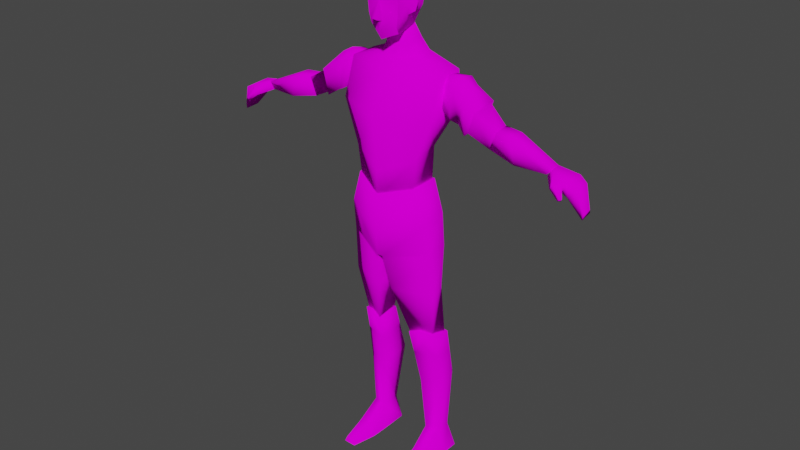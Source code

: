 # Source: YoungMan___.blend  (saved by Blender 2.90.8; exported with 4.5.12 LTS)
import bpy
from mathutils import Matrix  # noqa: F401  (used for matrix-valued properties, if any)

bpy.ops.wm.read_factory_settings(use_empty=True)
scene = bpy.context.scene
scene.name = 'Scene'

# ---- collections
col_collection = bpy.data.collections.new('Collection'); scene.collection.children.link(col_collection)

# ---- images (referenced by path relative to the original .blend; pixels are not part of the script)
import os
ASSET_DIR = os.environ.get("B2B_ASSET_DIR", "")  # directory of the original .blend (textures are referenced by path, not embedded)
HERE = os.path.dirname(os.path.abspath(__file__))  # packed textures are extracted next to this script under _unpacked/

def load_image(name, relpath, width, height, colorspace="sRGB"):
    """Load a texture the original file referenced (path relative to the .blend, or extracted next to this script)."""
    p = next((c for c in (os.path.join(HERE, relpath), os.path.join(ASSET_DIR, relpath)) if relpath and os.path.exists(c)), "")
    if p:
        img = bpy.data.images.load(p, check_existing=True)
        img.name = name
    else:  # same state as the original file: an image datablock whose file is absent (Cycles renders it pink)
        img = bpy.data.images.new(name, width, height)
        img.source = "FILE"
        img.filepath = "//" + (relpath or name)
    img.colorspace_settings.name = colorspace
    return img
img_texture_lowres_jpg_001 = load_image('Texture_LOWRES.jpg.001', 'Texture_LOWRES.jpg', 1024, 1024, 'sRGB')

# ---- materials (node trees are filled in below, after node groups)
mat_texture = bpy.data.materials.new('Texture')
mat_texture.alpha_threshold = 0.0
mat_texture.line_color = (0.0, 0.0, 0.0, 1.0)

# ---- material node trees
mat_texture.use_nodes = True; mat_texture.node_tree.nodes.clear()
_N = mat_texture.node_tree.nodes; _L = mat_texture.node_tree.links
n0 = _N.new('ShaderNodeOutputMaterial'); n0.name = 'Material Output'; n0.location = (300, 300)
n1 = _N.new('ShaderNodeBsdfDiffuse'); n1.name = 'Diffuse BSDF'; n1.location = (10, 300)
n1.inputs[1].default_value = 0.4
n2 = _N.new('ShaderNodeTexImage'); n2.name = 'Image Texture'; n2.location = (-280, 280)
n2.image = img_texture_lowres_jpg_001
n2.interpolation = 'Closest'
_L.new(n1.outputs[0], n0.inputs[0])
_L.new(n2.outputs[0], n1.inputs[0])
n0.is_active_output = True

# ---- world
world_world = bpy.data.worlds.new('World'); scene.world = world_world
world_world.use_nodes = True; world_world.node_tree.nodes.clear()
_N = world_world.node_tree.nodes; _L = world_world.node_tree.links
n0 = _N.new('ShaderNodeOutputWorld'); n0.name = 'World Output'; n0.location = (300, 300)
n1 = _N.new('ShaderNodeBackground'); n1.name = 'Background'; n1.location = (10, 300)
n1.inputs[0].default_value = (0.05088, 0.05088, 0.05088, 1.0)
_L.new(n1.outputs[0], n0.inputs[0])
n0.is_active_output = True
world_world.color = (0.05088, 0.05088, 0.05088)
world_world.use_sun_shadow = False
world_world.sun_shadow_jitter_overblur = 0.0

# ---- meshes
me_cube_001 = bpy.data.meshes.new('Cube.001')
me_cube_001.from_pydata([(0.9952, -0.5526, 7.474), (0.9985, 0.2741, 7.562), (0.6712, -0.5913, 6.64), (0.3108, -0.3311, 8.423), (0.6712, -0.05216, 6.793), (0.3867, 0.142, 8.465), (0.5964, -0.567, 5.981), (0.612, -0.02338, 6.033), (1.005, -0.2936, 8.194), (0.9724, 0.2262, 8.22), (0.279, 0.0589, 8.689), (0.2236, -0.3024, 8.608), (0.213, -0.08202, 9.003), (0.1842, -0.3239, 8.965), (0.9028, -0.2355, 7.701), (0.9586, 0.1674, 7.655), (0.9669, -0.2132, 8.042), (0.9393, 0.1732, 8.152), (2.016, -0.2641, 7.148), (2.016, 0.06247, 7.147), (2.156, -0.2593, 7.488), (2.127, 0.06132, 7.487), (1.248, -0.3251, 8.086), (1.239, 0.2457, 8.147), (1.237, -0.3531, 7.506), (1.173, 0.212, 7.551), (1.702, -0.3735, 7.785), (1.568, -0.3903, 7.31), (1.729, 0.223, 7.811), (1.57, 0.2044, 7.371), (1.423, 0.1632, 8.046), (1.361, 0.1281, 7.483), (1.428, -0.2804, 7.963), (1.366, -0.2885, 7.445), (0.9095, -0.07592, 8.199), (1.261, -0.04503, 8.216), (1.455, -0.07537, 8.106), (0.8189, -0.07195, 8.0), (1.997, -0.2641, 7.155), (2.005, 0.09905, 7.157), (2.137, -0.2593, 7.494), (2.106, 0.08185, 7.5), (3.159, -0.2523, 7.012), (3.172, -0.02715, 7.029), (3.293, -0.2381, 7.135), (3.284, -0.06173, 7.135), (2.487, 0.06078, 7.044), (2.565, -0.3343, 7.033), (2.464, -0.3314, 7.457), (2.474, 0.01333, 7.496), (0.645, -0.5757, 6.092), (0.661, -0.01095, 6.133), (0.9032, -0.4329, 4.796), (0.9032, -0.008772, 4.847), (0.8665, -0.02317, 5.512), (0.8665, -0.5256, 5.423), (0.1098, 0.2834, 4.833), (0.0628, -0.791, 4.637), (0.8397, 0.01689, 0.5583), (0.8397, 0.3059, 0.5503), (0.5681, 0.3617, 0.545), (0.5625, -0.06171, 0.553), (0.7992, -0.1754, 2.813), (0.8415, 0.1388, 2.854), (0.4843, 0.1902, 2.865), (0.4118, -0.339, 2.827), (0.834, -0.2456, 2.935), (0.4576, 0.216, 2.885), (0.8794, 0.183, 2.858), (0.3872, -0.3992, 2.927), (0.8479, 0.006611, 3.921), (0.1518, -0.65, 3.916), (0.9418, -0.3529, 3.885), (0.202, 0.2551, 4.03), (0.891, -0.01023, 1.702), (0.3878, 0.4246, 1.877), (0.891, 0.3633, 1.837), (0.4905, -0.1435, 1.709), (0.9694, 0.07106, 0.008116), (0.9694, 0.4067, 0.009004), (0.4942, 0.4626, 0.003672), (0.4886, -0.0653, 0.002784), (0.8683, -0.4375, 0.2421), (0.5742, -0.4553, 0.2459), (0.9698, -0.4553, 0.009012), (0.492, -0.4553, 0.003903), (0.8016, -0.9588, 0.1288), (0.6455, -0.9588, 0.1237), (0.8555, -0.9588, 0.009012), (0.6019, -0.9588, 0.003903), (3.175, -0.2523, 7.001), (3.188, -0.02715, 7.019), (3.279, -0.2444, 7.151), (3.269, -0.06804, 7.15), (3.553, -0.3926, 6.852), (3.566, 0.1185, 6.867), (3.63, -0.3641, 7.03), (3.636, 0.02277, 7.059), (3.658, -0.3866, 6.789), (3.688, 0.126, 6.782), (3.81, -0.3658, 6.944), (3.775, 0.01341, 6.946), (3.921, -0.3153, 6.443), (3.9, -0.03427, 6.47), (3.942, -0.3061, 6.542), (3.91, -0.07151, 6.554), (3.381, -0.5038, 6.911), (3.435, -0.5205, 7.013), (3.516, -0.4331, 6.861), (3.568, -0.4328, 6.998), (3.572, -0.5453, 6.765), (3.618, -0.5623, 6.808), (3.61, -0.5021, 6.756), (3.641, -0.5201, 6.813), (0.2201, -0.0996, 8.947), (0.2198, -0.3329, 8.887), (0.3456, -0.1414, 9.941), (0.3325, -0.3908, 9.942), (0.251, -0.541, 8.874), (0.3639, -0.6447, 9.999), (0.2753, 0.08183, 9.267), (0.324, 0.1212, 9.673), (0.3726, -0.1401, 9.348), (0.3787, -0.4413, 9.341), (0.3148, -0.6469, 9.179), (0.3751, -0.178, 9.665), (0.3461, -0.7111, 9.584), (0.405, -0.4513, 9.631), (0.3566, -0.3446, 9.229), (0.3482, -0.412, 9.197), (0.3885, -0.3252, 9.364), (0.402, -0.4521, 9.455), (0.4088, -0.3718, 9.509), (0.3329, -0.6586, 9.449), (0.2819, -0.632, 9.012), (0.04785, -0.7994, 9.58), (0.08292, -0.7675, 9.125), (0.02961, -0.7678, 9.453), (0.03778, -0.9225, 9.181), (0.4761, -0.3192, 9.374), (0.4118, -0.2884, 9.275), (0.4432, -0.3301, 9.26), (0.4318, -0.2712, 9.396), (0.4894, -0.327, 9.441), (0.4484, -0.2802, 9.455), (0.8849, 0.2691, 2.371), (0.4026, -0.2548, 2.396), (0.8547, -0.1331, 2.393), (0.4242, 0.3156, 2.403), (0.622, -0.3671, 3.009), (0.6757, -0.3449, 2.678), (0.6546, -0.03889, 2.842), (0.0, 0.5576, 7.563), (0.0, -0.964, 7.412), (-0.9952, -0.5526, 7.474), (-0.9985, 0.2741, 7.562), (-0.6712, -0.5913, 6.64), (-0.3108, -0.3311, 8.423), (-0.6712, -0.05216, 6.793), (-0.3867, 0.142, 8.465), (0.0, 0.1234, 6.663), (0.0, 0.2843, 8.571), (0.0, -0.8559, 6.384), (0.0, -0.4137, 8.395), (-0.5964, -0.567, 5.981), (-0.6072, -0.04527, 6.047), (0.0, 0.09698, 5.897), (0.0, -0.8521, 5.83), (0.0, 0.5155, 8.206), (0.0, -0.6138, 8.224), (-1.005, -0.2936, 8.194), (-0.9724, 0.2262, 8.22), (0.0, 0.1391, 8.72), (0.0, -0.3658, 8.6), (-0.279, 0.0589, 8.689), (-0.2236, -0.3024, 8.608), (0.0, -0.01648, 9.043), (0.0, -0.3736, 8.875), (-0.213, -0.08202, 9.003), (-0.1842, -0.3239, 8.965), (-0.9028, -0.2355, 7.701), (-0.9586, 0.1674, 7.655), (-0.9669, -0.2132, 8.042), (-0.9393, 0.1732, 8.152), (-2.016, -0.2641, 7.148), (-2.016, 0.06247, 7.147), (-2.156, -0.2593, 7.488), (-2.127, 0.06132, 7.487), (-1.248, -0.3251, 8.086), (-1.239, 0.2457, 8.147), (-1.237, -0.3531, 7.506), (-1.173, 0.212, 7.551), (-1.702, -0.3735, 7.785), (-1.568, -0.3903, 7.31), (-1.729, 0.223, 7.811), (-1.57, 0.2044, 7.371), (-1.423, 0.1632, 8.046), (-1.361, 0.1281, 7.483), (-1.428, -0.2804, 7.963), (-1.366, -0.2885, 7.445), (-0.9095, -0.07592, 8.199), (-1.261, -0.04503, 8.216), (-1.455, -0.07537, 8.106), (-0.8189, -0.07195, 8.0), (-1.997, -0.2641, 7.155), (-2.005, 0.09905, 7.157), (-2.137, -0.2593, 7.494), (-2.106, 0.08185, 7.5), (-3.159, -0.2523, 7.012), (-3.172, -0.02715, 7.029), (-3.293, -0.2381, 7.135), (-3.284, -0.06173, 7.135), (-2.487, 0.06078, 7.044), (-2.565, -0.3343, 7.033), (-2.464, -0.3314, 7.457), (-2.474, 0.01333, 7.496), (-0.645, -0.5757, 6.092), (-0.661, -0.01095, 6.133), (0.0, 0.1309, 6.0), (0.0, -0.8905, 5.93), (-0.9032, -0.4329, 4.796), (-0.9032, -0.008772, 4.847), (-0.8665, -0.02317, 5.512), (0.0, 0.3745, 5.408), (-0.8665, -0.5256, 5.423), (0.0, -0.8884, 5.096), (-0.1098, 0.2834, 4.833), (-0.0628, -0.791, 4.637), (-0.8397, 0.01689, 0.5583), (-0.8397, 0.3059, 0.5503), (-0.5681, 0.3617, 0.545), (-0.5625, -0.06171, 0.553), (-0.7992, -0.1754, 2.813), (-0.8415, 0.1388, 2.854), (-0.4843, 0.1902, 2.865), (-0.4118, -0.339, 2.827), (-0.834, -0.2456, 2.935), (-0.4576, 0.216, 2.885), (-0.8794, 0.183, 2.858), (-0.3872, -0.3992, 2.927), (-0.8479, 0.006611, 3.921), (-0.1518, -0.65, 3.916), (-0.9418, -0.3529, 3.885), (-0.202, 0.2551, 4.03), (-0.891, -0.01023, 1.702), (-0.3878, 0.4246, 1.877), (-0.891, 0.3633, 1.837), (-0.4905, -0.1435, 1.709), (-0.9694, 0.07106, 0.008116), (-0.9694, 0.4067, 0.009004), (-0.4942, 0.4626, 0.003672), (-0.4886, -0.0653, 0.002784), (-0.8683, -0.4375, 0.2421), (-0.5742, -0.4553, 0.2459), (-0.9698, -0.4553, 0.009012), (-0.492, -0.4553, 0.003903), (-0.8016, -0.9588, 0.1288), (-0.6455, -0.9588, 0.1237), (-0.8555, -0.9588, 0.009012), (-0.6019, -0.9588, 0.003903), (-3.175, -0.2523, 7.001), (-3.188, -0.02715, 7.019), (-3.279, -0.2444, 7.151), (-3.269, -0.06804, 7.15), (-3.553, -0.3926, 6.852), (-3.566, 0.1185, 6.867), (-3.63, -0.3641, 7.03), (-3.636, 0.02277, 7.059), (-3.658, -0.3866, 6.789), (-3.688, 0.126, 6.782), (-3.81, -0.3658, 6.944), (-3.775, 0.01341, 6.946), (-3.921, -0.3153, 6.443), (-3.9, -0.03427, 6.47), (-3.942, -0.3061, 6.542), (-3.91, -0.07151, 6.554), (-3.381, -0.5038, 6.911), (-3.435, -0.5205, 7.013), (-3.516, -0.4331, 6.861), (-3.568, -0.4328, 6.998), (-3.572, -0.5453, 6.765), (-3.618, -0.5623, 6.808), (-3.61, -0.5021, 6.756), (-3.641, -0.5201, 6.813), (0.0, -0.03236, 8.989), (0.0, -0.4215, 8.781), (-0.2201, -0.0996, 8.947), (-0.2198, -0.3329, 8.887), (0.0, -0.02644, 10.03), (0.0, -0.3772, 10.06), (-0.3456, -0.1414, 9.941), (-0.3325, -0.3908, 9.942), (0.0, -0.6951, 8.77), (-0.251, -0.541, 8.874), (0.0, -0.7181, 10.06), (-0.3639, -0.6447, 9.999), (0.0, 0.1973, 9.28), (-0.2753, 0.08183, 9.267), (0.0, 0.2428, 9.706), (-0.324, 0.1212, 9.673), (-0.3726, -0.1401, 9.348), (-0.3787, -0.4413, 9.341), (-0.3148, -0.6469, 9.179), (0.0, -0.7943, 9.115), (-0.3751, -0.178, 9.665), (-0.3461, -0.7111, 9.584), (-0.405, -0.4513, 9.631), (-0.3566, -0.3446, 9.229), (-0.3482, -0.412, 9.197), (-0.3885, -0.3252, 9.364), (-0.402, -0.4521, 9.455), (-0.4088, -0.3718, 9.509), (-0.3329, -0.6586, 9.449), (0.0, -0.7546, 8.948), (-0.2819, -0.632, 9.012), (-0.04785, -0.7994, 9.58), (-0.08292, -0.7675, 9.125), (-0.02961, -0.7678, 9.453), (-0.03778, -0.9225, 9.181), (-0.4761, -0.3192, 9.374), (-0.4118, -0.2884, 9.275), (-0.4432, -0.3301, 9.26), (-0.4318, -0.2712, 9.396), (-0.4894, -0.327, 9.441), (-0.4484, -0.2802, 9.455), (-0.8849, 0.2691, 2.371), (-0.4026, -0.2548, 2.396), (-0.8547, -0.1331, 2.393), (-0.4242, 0.3156, 2.403), (-0.622, -0.3671, 3.009), (-0.6757, -0.3449, 2.678), (-0.6546, -0.03889, 2.842), (1.716, -0.3208, 7.747), (1.601, -0.334, 7.354), (1.734, 0.1635, 7.767), (1.602, 0.1494, 7.401), (-1.71, -0.3216, 7.75), (-1.595, -0.335, 7.357), (-1.729, 0.1649, 7.771), (-1.597, 0.1506, 7.404), (0.07278, -0.7751, 4.556), (0.9076, -0.4238, 4.692), (-0.9078, -0.4234, 4.687), (-0.0773, -0.768, 4.52)], [], [(160, 4, 7, 166), (168, 161, 5, 9), (9, 5, 3, 8), (166, 7, 6, 167), (4, 2, 6, 7), (160, 152, 1, 4), (5, 10, 11, 3), (4, 1, 0, 2), (8, 3, 163, 169), (2, 0, 153, 162), (2, 162, 167, 6), (0, 8, 169, 153), (1, 9, 8, 0), (152, 168, 9, 1), (177, 13, 12, 176), (173, 11, 13, 177), (3, 11, 173, 163), (10, 5, 161, 172), (10, 172, 176, 12), (11, 10, 12, 13), (15, 14, 37), (334, 332, 20, 21), (332, 333, 18, 20), (335, 334, 21, 19), (333, 335, 19, 18), (15, 17, 23, 25), (16, 14, 24, 22), (34, 16, 22, 35), (14, 15, 25, 24), (31, 30, 28, 29), (32, 33, 27, 26), (35, 22, 32, 36), (22, 24, 33, 32), (25, 23, 30, 31), (33, 31, 29, 27), (23, 35, 36, 30), (30, 36, 28), (17, 34, 35, 23), (24, 25, 31, 33), (19, 21, 20, 18), (37, 14, 16, 34), (37, 34, 17, 15), (26, 36, 32), (28, 36, 26), (39, 38, 40, 41), (43, 45, 44, 42), (47, 46, 43, 42), (48, 47, 42, 44), (49, 48, 44, 45), (46, 49, 45, 43), (39, 41, 49, 46), (41, 40, 48, 49), (40, 38, 47, 48), (38, 39, 46, 47), (218, 219, 50, 51), (227, 57, 225), (223, 54, 53, 56), (54, 55, 52, 53), (55, 225, 57, 52), (50, 219, 225, 55), (51, 50, 55, 54), (218, 51, 54, 223), (60, 59, 79, 80), (226, 223, 56), (76, 74, 58, 59), (138, 318, 303), (77, 75, 60, 61), (74, 77, 61, 58), (75, 76, 59, 60), (73, 70, 63, 64), (72, 71, 65, 62), (71, 73, 64, 65), (70, 72, 62, 63), (69, 67, 148, 146), (68, 66, 147, 145), (63, 62, 65, 64), (68, 151, 149, 66), (53, 341, 72, 70), (57, 56, 340), (52, 57, 340, 341), (56, 53, 70, 73), (148, 145, 76, 75), (147, 146, 77, 74), (146, 148, 75, 77), (145, 147, 74, 76), (81, 80, 79, 78), (59, 58, 78, 79), (61, 60, 80, 81), (78, 58, 82, 84), (82, 83, 87, 86), (61, 81, 85, 83), (58, 61, 83, 82), (81, 78, 84, 85), (86, 87, 89, 88), (83, 85, 89, 87), (85, 84, 88, 89), (84, 82, 86, 88), (91, 90, 92, 93), (94, 95, 99, 98), (90, 91, 95, 94), (94, 96, 109, 108), (93, 92, 96, 97), (91, 93, 97, 95), (101, 100, 104, 105), (96, 94, 98, 100), (97, 96, 100, 101), (95, 97, 101, 99), (103, 105, 104, 102), (99, 101, 105, 103), (98, 99, 103, 102), (100, 98, 102, 104), (107, 106, 110, 111), (92, 90, 106, 107), (90, 94, 108, 106), (96, 92, 107, 109), (111, 110, 112, 113), (109, 107, 111, 113), (108, 109, 113, 112), (106, 108, 112, 110), (285, 284, 114, 115), (289, 117, 116, 288), (115, 114, 128, 129), (123, 131, 133, 124), (288, 116, 121, 298), (303, 136, 138), (117, 289, 294, 119), (285, 115, 118, 292), (114, 284, 296, 120), (116, 125, 121), (292, 118, 134, 313), (115, 129, 134, 118), (114, 122, 130, 128), (132, 131, 143, 144), (135, 315, 317, 137), (127, 125, 116, 117), (126, 127, 117, 119), (120, 296, 298, 121), (123, 129, 141, 139), (125, 127, 131, 132), (137, 136, 124, 133), (122, 125, 132, 130), (318, 138, 137, 317), (133, 131, 127, 126), (134, 129, 123, 124), (294, 135, 126, 119), (135, 137, 133, 126), (136, 303, 313, 134, 124), (294, 315, 135), (138, 136, 137), (139, 142, 144, 143), (141, 140, 142, 139), (131, 123, 139, 143), (130, 132, 144, 142), (128, 130, 142, 140), (129, 128, 140, 141), (122, 120, 121, 125), (120, 122, 114), (66, 149, 150, 147), (67, 68, 145, 148), (147, 150, 146), (146, 150, 149, 69), (149, 151, 67, 69), (151, 68, 67), (160, 166, 165, 158), (168, 171, 159, 161), (171, 170, 157, 159), (166, 167, 164, 165), (158, 165, 164, 156), (160, 158, 155, 152), (159, 157, 175, 174), (158, 156, 154, 155), (170, 169, 163, 157), (156, 162, 153, 154), (156, 164, 167, 162), (154, 153, 169, 170), (155, 154, 170, 171), (152, 155, 171, 168), (177, 176, 178, 179), (173, 177, 179, 175), (157, 163, 173, 175), (174, 172, 161, 159), (174, 178, 176, 172), (175, 179, 178, 174), (181, 203, 180), (338, 187, 186, 336), (336, 186, 184, 337), (339, 185, 187, 338), (337, 184, 185, 339), (181, 191, 189, 183), (182, 188, 190, 180), (200, 201, 188, 182), (180, 190, 191, 181), (197, 195, 194, 196), (198, 192, 193, 199), (201, 202, 198, 188), (188, 198, 199, 190), (191, 197, 196, 189), (199, 193, 195, 197), (189, 196, 202, 201), (196, 194, 202), (183, 189, 201, 200), (190, 199, 197, 191), (185, 184, 186, 187), (203, 200, 182, 180), (203, 181, 183, 200), (192, 198, 202), (194, 192, 202), (205, 207, 206, 204), (209, 208, 210, 211), (213, 208, 209, 212), (214, 210, 208, 213), (215, 211, 210, 214), (212, 209, 211, 215), (205, 212, 215, 207), (207, 215, 214, 206), (206, 214, 213, 204), (204, 213, 212, 205), (218, 217, 216, 219), (223, 226, 221, 222), (222, 221, 220, 224), (224, 220, 227, 225), (216, 224, 225, 219), (217, 222, 224, 216), (218, 223, 222, 217), (230, 250, 249, 229), (246, 229, 228, 244), (247, 231, 230, 245), (244, 228, 231, 247), (245, 230, 229, 246), (243, 234, 233, 240), (242, 232, 235, 241), (241, 235, 234, 243), (240, 233, 232, 242), (239, 326, 328, 237), (238, 325, 327, 236), (233, 234, 235, 232), (238, 236, 329, 331), (221, 240, 242, 342), (227, 343, 226), (220, 342, 343, 227), (226, 243, 240, 221), (328, 245, 246, 325), (327, 244, 247, 326), (326, 247, 245, 328), (325, 246, 244, 327), (251, 248, 249, 250), (229, 249, 248, 228), (231, 251, 250, 230), (248, 254, 252, 228), (252, 256, 257, 253), (231, 253, 255, 251), (228, 252, 253, 231), (251, 255, 254, 248), (256, 258, 259, 257), (253, 257, 259, 255), (255, 259, 258, 254), (254, 258, 256, 252), (261, 263, 262, 260), (264, 268, 269, 265), (260, 264, 265, 261), (264, 278, 279, 266), (263, 267, 266, 262), (261, 265, 267, 263), (271, 275, 274, 270), (266, 270, 268, 264), (267, 271, 270, 266), (265, 269, 271, 267), (273, 272, 274, 275), (269, 273, 275, 271), (268, 272, 273, 269), (270, 274, 272, 268), (277, 281, 280, 276), (262, 277, 276, 260), (260, 276, 278, 264), (266, 279, 277, 262), (281, 283, 282, 280), (279, 283, 281, 277), (278, 282, 283, 279), (276, 280, 282, 278), (285, 287, 286, 284), (289, 288, 290, 291), (287, 308, 307, 286), (301, 302, 312, 310), (288, 298, 299, 290), (303, 318, 316), (291, 295, 294, 289), (285, 292, 293, 287), (286, 297, 296, 284), (290, 299, 304), (292, 313, 314, 293), (287, 293, 314, 308), (286, 307, 309, 300), (311, 324, 323, 310), (306, 291, 290, 304), (305, 295, 291, 306), (297, 299, 298, 296), (301, 319, 321, 308), (304, 311, 310, 306), (317, 312, 302, 316), (300, 309, 311, 304), (312, 305, 306, 310), (314, 302, 301, 308), (294, 295, 305, 315), (315, 305, 312, 317), (316, 302, 314, 313, 303), (318, 317, 316), (319, 323, 324, 322), (321, 319, 322, 320), (310, 323, 319, 301), (309, 322, 324, 311), (307, 320, 322, 309), (308, 321, 320, 307), (300, 304, 299, 297), (297, 286, 300), (236, 327, 330, 329), (237, 328, 325, 238), (327, 326, 330), (326, 239, 329, 330), (329, 239, 237, 331), (331, 237, 238), (57, 227, 226, 56), (27, 29, 335, 333), (29, 28, 334, 335), (26, 27, 333, 332), (28, 26, 332, 334), (193, 337, 339, 195), (195, 339, 338, 194), (192, 336, 337, 193), (194, 338, 336, 192), (341, 53, 52), (340, 56, 73, 71), (341, 340, 71, 72), (342, 220, 221), (226, 343, 241, 243), (343, 342, 242, 241)])
me_cube_001.polygons.foreach_set('use_smooth', [True] * 335)
_k = set([(78, 79), (78, 84), (79, 80), (80, 81), (81, 85), (84, 88), (85, 89), (88, 89), (114, 120), (116, 117), (116, 121), (117, 119), (118, 134), (118, 292), (119, 126), (119, 294), (120, 121), (124, 133), (124, 134), (126, 133), (129, 141), (131, 143), (139, 141), (139, 143), (248, 249), (248, 254), (249, 250), (250, 251), (251, 255), (254, 258), (255, 259), (258, 259), (286, 297), (290, 291), (290, 299), (291, 295), (292, 293), (293, 314), (294, 295), (295, 305), (297, 299), (302, 312), (302, 314), (305, 312), (308, 321), (310, 323), (319, 321), (319, 323)])
me_cube_001.attributes.new('sharp_edge', 'BOOLEAN', 'EDGE').data.foreach_set('value', [ (min(e.vertices), max(e.vertices)) in _k for e in me_cube_001.edges])
_uv = me_cube_001.uv_layers.new(name='UVMap')
_uv.uv.foreach_set('vector', [0.8932, 0.8012, 0.8214, 0.8109, 0.8243, 0.7452, 0.8926, 0.7315, 0.8946, 0.9555, 0.8949, 0.9951, 0.8368, 0.992, 0.7999, 0.9635, 0.7326, 0.9632, 0.6922, 0.9946, 0.6542, 0.9593, 0.6955, 0.9345, 0.6039, 0.6305, 0.6836, 0.6533, 0.674, 0.7235, 0.6039, 0.7268, 0.7423, 0.7995, 0.6798, 0.787, 0.674, 0.7235, 0.7435, 0.7223, 0.8932, 0.8012, 0.894, 0.8973, 0.7959, 0.898, 0.8214, 0.8109, 0.1869, 0.5601, 0.1651, 0.5776, 0.1357, 0.5533, 0.1472, 0.5343, 0.7423, 0.7995, 0.7684, 0.8992, 0.6908, 0.8729, 0.6798, 0.787, 0.6955, 0.9345, 0.6542, 0.9593, 0.6039, 0.9583, 0.6039, 0.9346, 0.6798, 0.787, 0.6908, 0.8729, 0.6039, 0.857, 0.6039, 0.7671, 0.6798, 0.787, 0.6039, 0.7671, 0.6039, 0.7268, 0.674, 0.7235, 0.6908, 0.8729, 0.6955, 0.9345, 0.6039, 0.9346, 0.6039, 0.857, 0.7684, 0.8992, 0.7326, 0.9632, 0.6955, 0.9345, 0.6908, 0.8729, 0.894, 0.8973, 0.8946, 0.9555, 0.7999, 0.9635, 0.7959, 0.898, 0.09782, 0.5955, 0.1169, 0.5873, 0.1446, 0.6113, 0.1348, 0.6314, 0.09788, 0.5553, 0.1357, 0.5533, 0.1169, 0.5873, 0.09795, 0.5799, 0.1472, 0.5343, 0.1357, 0.5533, 0.09788, 0.5553, 0.09782, 0.5352, 0.2715, 0.5977, 0.2911, 0.6178, 0.2318, 0.6191, 0.2314, 0.5983, 0.2715, 0.5977, 0.2314, 0.5983, 0.2305, 0.5601, 0.2526, 0.5628, 0.1357, 0.5533, 0.1651, 0.5776, 0.1446, 0.6113, 0.1169, 0.5873, 0.06237, 0.3813, 0.06029, 0.339, 0.09967, 0.3565, 0.1377, 0.2586, 0.09387, 0.2691, 0.08627, 0.2193, 0.1191, 0.2135, 0.09387, 0.2691, 0.05574, 0.2677, 0.04786, 0.2219, 0.08627, 0.2193, 0.1703, 0.2377, 0.1377, 0.2586, 0.1191, 0.2135, 0.1488, 0.1905, 0.05574, 0.2677, 0.007372, 0.2751, 0.01338, 0.2234, 0.04786, 0.2219, 0.2025, 0.3011, 0.1582, 0.3327, 0.1519, 0.3113, 0.1946, 0.2798, 0.1113, 0.3423, 0.06029, 0.339, 0.06127, 0.3071, 0.1073, 0.3172, 0.1317, 0.3401, 0.1113, 0.3423, 0.1073, 0.3172, 0.1305, 0.317, 0.06029, 0.339, 0.01522, 0.3455, 0.006098, 0.3246, 0.06127, 0.3071, 0.1851, 0.2603, 0.1444, 0.2952, 0.1395, 0.263, 0.1723, 0.2423, 0.1038, 0.2993, 0.05587, 0.2935, 0.0565, 0.2721, 0.09461, 0.2739, 0.1305, 0.317, 0.1073, 0.3172, 0.1038, 0.2993, 0.1245, 0.2998, 0.1073, 0.3172, 0.06127, 0.3071, 0.05587, 0.2935, 0.1038, 0.2993, 0.1946, 0.2798, 0.1519, 0.3113, 0.1444, 0.2952, 0.1851, 0.2603, 0.05587, 0.2935, 0.01231, 0.3001, 0.006791, 0.2801, 0.0565, 0.2721, 0.1519, 0.3113, 0.1305, 0.317, 0.1245, 0.2998, 0.1444, 0.2952, 0.1444, 0.2952, 0.1245, 0.2998, 0.1395, 0.263, 0.1582, 0.3327, 0.1317, 0.3401, 0.1305, 0.317, 0.1519, 0.3113, 0.06127, 0.3071, 0.006098, 0.3246, 0.01231, 0.3001, 0.05587, 0.2935, 0.04567, 0.1878, 0.08307, 0.1857, 0.08627, 0.2193, 0.04786, 0.2219, 0.09967, 0.3565, 0.06029, 0.339, 0.1113, 0.3423, 0.1261, 0.3569, 0.09967, 0.3565, 0.1261, 0.3569, 0.1175, 0.383, 0.06237, 0.3813, 0.09461, 0.2739, 0.1245, 0.2998, 0.1038, 0.2993, 0.1395, 0.263, 0.1245, 0.2998, 0.09461, 0.2739, 0.05573, 0.1801, 0.04369, 0.1428, 0.08164, 0.1314, 0.09199, 0.1669, 0.04241, 0.009742, 0.05765, 0.004565, 0.06767, 0.01959, 0.05257, 0.03052, 0.04413, 0.08586, 0.005473, 0.09101, 0.02999, 0.02317, 0.05257, 0.03052, 0.07714, 0.1004, 0.04413, 0.08586, 0.05257, 0.03052, 0.06767, 0.01959, 0.1061, 0.09827, 0.07714, 0.1004, 0.06767, 0.01959, 0.08554, 0.01677, 0.143, 0.07599, 0.1061, 0.09827, 0.08554, 0.01677, 0.1013, 0.01942, 0.1543, 0.127, 0.1176, 0.1314, 0.1061, 0.09827, 0.143, 0.07599, 0.1176, 0.1314, 0.08164, 0.1314, 0.07714, 0.1004, 0.1061, 0.09827, 0.08164, 0.1314, 0.04369, 0.1428, 0.04413, 0.08586, 0.07714, 0.1004, 0.04369, 0.1428, 0.004601, 0.1444, 0.005473, 0.09101, 0.04413, 0.08586, 0.6101, 0.6077, 0.6074, 0.5121, 0.6727, 0.533, 0.6778, 0.5902, 0.5976, 0.3918, 0.6101, 0.3915, 0.6052, 0.4366, 0.8673, 0.4674, 0.7783, 0.4813, 0.7722, 0.4127, 0.8559, 0.409, 0.74, 0.4824, 0.6922, 0.4672, 0.7028, 0.4054, 0.743, 0.4099, 0.6922, 0.4672, 0.6052, 0.4366, 0.6101, 0.3915, 0.7028, 0.4054, 0.6727, 0.533, 0.6074, 0.5121, 0.6052, 0.4366, 0.6922, 0.4672, 0.7282, 0.5476, 0.6727, 0.533, 0.6922, 0.4672, 0.74, 0.4824, 0.8673, 0.5278, 0.8002, 0.5428, 0.7783, 0.4813, 0.8673, 0.4674, 0.2068, 0.03966, 0.2262, 0.059, 0.1942, 0.1048, 0.1615, 0.07067, 0.8787, 0.409, 0.8673, 0.4674, 0.8559, 0.409, 0.8019, 0.148, 0.7639, 0.14, 0.7544, 0.02772, 0.7823, 0.02387, 0.09979, 0.7707, 0.09283, 0.77, 0.09768, 0.7538, 0.7219, 0.1436, 0.6628, 0.1512, 0.6863, 0.02292, 0.7263, 0.02849, 0.7639, 0.14, 0.7219, 0.1436, 0.7263, 0.02849, 0.7544, 0.02772, 0.9899, 0.1416, 0.9404, 0.1393, 0.9404, 0.01392, 0.9674, 0.01259, 0.8463, 0.137, 0.9134, 0.1253, 0.9073, 0.02102, 0.8723, 0.02334, 0.568, 0.1592, 0.4928, 0.1762, 0.5049, 0.0647, 0.5468, 0.05633, 0.4928, 0.1762, 0.4068, 0.1586, 0.4539, 0.04821, 0.5049, 0.0647, 0.6035, 0.1516, 0.568, 0.1592, 0.5468, 0.05633, 0.5775, 0.04883, 0.7183, 0.2661, 0.6629, 0.2484, 0.6643, 0.2023, 0.7176, 0.2136, 0.8019, 0.2465, 0.7641, 0.2619, 0.7632, 0.2093, 0.8009, 0.2, 0.5573, 0.02557, 0.5468, 0.05633, 0.5049, 0.0647, 0.5227, 0.01328, 0.9426, 0.2403, 0.9618, 0.264, 0.9596, 0.2996, 0.9412, 0.2827, 0.6189, 0.2401, 0.5796, 0.2368, 0.568, 0.1592, 0.6035, 0.1516, 0.488, 0.2468, 0.3857, 0.2324, 0.4885, 0.2388, 0.5811, 0.2468, 0.488, 0.2468, 0.4885, 0.2388, 0.5796, 0.2368, 0.8396, 0.2125, 0.9218, 0.2125, 0.9134, 0.1253, 0.8463, 0.137, 0.9867, 0.194, 0.9416, 0.1921, 0.9404, 0.1393, 0.9899, 0.1416, 0.7632, 0.2093, 0.7176, 0.2136, 0.7219, 0.1436, 0.7639, 0.14, 0.7176, 0.2136, 0.6643, 0.2023, 0.6628, 0.1512, 0.7219, 0.1436, 0.8009, 0.2, 0.7632, 0.2093, 0.7639, 0.14, 0.8019, 0.148, 0.3471, 0.06112, 0.3477, 0.009835, 0.3938, 0.01529, 0.3938, 0.0479, 0.2262, 0.059, 0.2525, 0.07022, 0.2243, 0.1187, 0.1942, 0.1048, 0.2787, 0.05974, 0.2802, 0.01765, 0.3347, 0.008602, 0.3339, 0.06109, 0.2243, 0.1187, 0.2525, 0.07022, 0.2821, 0.1185, 0.2714, 0.142, 0.2821, 0.1185, 0.3078, 0.1018, 0.3229, 0.1417, 0.3144, 0.1475, 0.2787, 0.05974, 0.3339, 0.06109, 0.3347, 0.1001, 0.3078, 0.1018, 0.2525, 0.07022, 0.2787, 0.05974, 0.3078, 0.1018, 0.2821, 0.1185, 0.3471, 0.06112, 0.3938, 0.0479, 0.3938, 0.09905, 0.3474, 0.09902, 0.3144, 0.1475, 0.3229, 0.1417, 0.3328, 0.1466, 0.3132, 0.1581, 0.3078, 0.1018, 0.3347, 0.1001, 0.3328, 0.1466, 0.3229, 0.1417, 0.3474, 0.09902, 0.3938, 0.09905, 0.3827, 0.148, 0.3581, 0.148, 0.2714, 0.142, 0.2821, 0.1185, 0.3144, 0.1475, 0.3132, 0.1581, 0.1844, 0.1732, 0.2043, 0.1638, 0.2083, 0.1798, 0.1933, 0.186, 0.2933, 0.2102, 0.329, 0.2265, 0.3226, 0.2392, 0.2894, 0.2214, 0.3174, 0.1766, 0.3376, 0.1853, 0.329, 0.2265, 0.2933, 0.2102, 0.2607, 0.1959, 0.2402, 0.2019, 0.2429, 0.1907, 0.2609, 0.1906, 0.1933, 0.186, 0.2083, 0.1798, 0.2402, 0.2019, 0.2061, 0.2189, 0.1768, 0.1892, 0.1933, 0.186, 0.2061, 0.2189, 0.1887, 0.229, 0.2183, 0.2321, 0.2471, 0.2202, 0.2617, 0.259, 0.2382, 0.2715, 0.2402, 0.2019, 0.2626, 0.2022, 0.264, 0.2162, 0.2471, 0.2202, 0.2061, 0.2189, 0.2402, 0.2019, 0.2471, 0.2202, 0.2183, 0.2321, 0.1887, 0.229, 0.2061, 0.2189, 0.2183, 0.2321, 0.1985, 0.2419, 0.2402, 0.2799, 0.2382, 0.2715, 0.2617, 0.259, 0.2666, 0.2676, 0.1985, 0.2419, 0.2183, 0.2321, 0.2382, 0.2715, 0.2368, 0.2791, 0.2894, 0.2214, 0.3226, 0.2392, 0.2977, 0.2702, 0.2762, 0.2611, 0.2471, 0.2202, 0.264, 0.2162, 0.2696, 0.2636, 0.2617, 0.259, 0.2374, 0.175, 0.2374, 0.1638, 0.2614, 0.1654, 0.2623, 0.1718, 0.2083, 0.1798, 0.2043, 0.1638, 0.2374, 0.1638, 0.2374, 0.175, 0.3174, 0.1766, 0.2933, 0.2102, 0.2878, 0.2034, 0.2866, 0.1878, 0.2402, 0.2019, 0.2083, 0.1798, 0.2374, 0.175, 0.2429, 0.1907, 0.2623, 0.1718, 0.2676, 0.1687, 0.2696, 0.1739, 0.2636, 0.1762, 0.2429, 0.1907, 0.2374, 0.175, 0.2623, 0.1718, 0.2636, 0.1762, 0.2609, 0.1906, 0.2429, 0.1907, 0.2636, 0.1762, 0.2692, 0.1788, 0.2866, 0.1878, 0.2878, 0.2034, 0.2754, 0.2123, 0.273, 0.2071, 0.2097, 0.643, 0.3312, 0.7068, 0.2954, 0.7265, 0.2182, 0.6932, 0.2623, 0.9734, 0.253, 0.9016, 0.2858, 0.8881, 0.3446, 0.9268, 0.2182, 0.6932, 0.2954, 0.7265, 0.2362, 0.7726, 0.2228, 0.7637, 0.2115, 0.7894, 0.2135, 0.8087, 0.1775, 0.8129, 0.1631, 0.764, 0.3446, 0.9268, 0.2858, 0.8881, 0.3226, 0.832, 0.3771, 0.8391, 0.09768, 0.7538, 0.1163, 0.7574, 0.09979, 0.7707, 0.253, 0.9016, 0.2623, 0.9734, 0.1839, 0.9937, 0.1814, 0.9144, 0.2097, 0.643, 0.2182, 0.6932, 0.1795, 0.6965, 0.1563, 0.6349, 0.2954, 0.7265, 0.3312, 0.7068, 0.3689, 0.7636, 0.3189, 0.7746, 0.2858, 0.8881, 0.2882, 0.8355, 0.3226, 0.832, 0.1139, 0.6622, 0.1795, 0.6965, 0.1656, 0.7334, 0.1045, 0.7043, 0.2182, 0.6932, 0.2228, 0.7637, 0.1656, 0.7334, 0.1795, 0.6965, 0.2954, 0.7265, 0.2885, 0.7888, 0.2446, 0.793, 0.2362, 0.7726, 0.2317, 0.8153, 0.2135, 0.8087, 0.2303, 0.7992, 0.234, 0.7995, 0.1062, 0.8441, 0.08404, 0.8452, 0.08395, 0.8173, 0.1048, 0.8167, 0.2103, 0.8425, 0.2882, 0.8355, 0.2858, 0.8881, 0.253, 0.9016, 0.1705, 0.8414, 0.2103, 0.8425, 0.253, 0.9016, 0.1814, 0.9144, 0.3189, 0.7746, 0.3689, 0.7636, 0.3771, 0.8391, 0.3226, 0.832, 0.2115, 0.7894, 0.2228, 0.7637, 0.2295, 0.7845, 0.2294, 0.7942, 0.2882, 0.8355, 0.2103, 0.8425, 0.2135, 0.8087, 0.2317, 0.8153, 0.1048, 0.8167, 0.1163, 0.7574, 0.1631, 0.764, 0.1775, 0.8129, 0.2885, 0.7888, 0.2882, 0.8355, 0.2317, 0.8153, 0.2446, 0.793, 0.09283, 0.77, 0.09979, 0.7707, 0.1048, 0.8167, 0.08395, 0.8173, 0.1775, 0.8129, 0.2135, 0.8087, 0.2103, 0.8425, 0.1705, 0.8414, 0.1656, 0.7334, 0.2228, 0.7637, 0.2115, 0.7894, 0.1631, 0.764, 0.1051, 0.9374, 0.1062, 0.8441, 0.1705, 0.8414, 0.1814, 0.9144, 0.1062, 0.8441, 0.1048, 0.8167, 0.1775, 0.8129, 0.1705, 0.8414, 0.1163, 0.7574, 0.09768, 0.7538, 0.1045, 0.7043, 0.1656, 0.7334, 0.1631, 0.764, 0.1051, 0.9374, 0.08404, 0.8452, 0.1062, 0.8441, 0.09979, 0.7707, 0.1163, 0.7574, 0.1048, 0.8167, 0.2294, 0.7942, 0.2348, 0.7953, 0.234, 0.7995, 0.2303, 0.7992, 0.2295, 0.7845, 0.234, 0.7854, 0.2348, 0.7953, 0.2294, 0.7942, 0.2135, 0.8087, 0.2115, 0.7894, 0.2294, 0.7942, 0.2303, 0.7992, 0.2446, 0.793, 0.2317, 0.8153, 0.234, 0.7995, 0.2348, 0.7953, 0.2362, 0.7726, 0.2446, 0.793, 0.2348, 0.7953, 0.234, 0.7854, 0.2228, 0.7637, 0.2362, 0.7726, 0.234, 0.7854, 0.2295, 0.7845, 0.2885, 0.7888, 0.3189, 0.7746, 0.3226, 0.832, 0.2882, 0.8355, 0.3189, 0.7746, 0.2885, 0.7888, 0.2954, 0.7265, 0.7641, 0.2619, 0.7417, 0.2719, 0.7435, 0.241, 0.7632, 0.2093, 0.9839, 0.2418, 0.9426, 0.2403, 0.9416, 0.1921, 0.9867, 0.194, 0.7632, 0.2093, 0.7435, 0.241, 0.7176, 0.2136, 0.7176, 0.2136, 0.7435, 0.241, 0.7417, 0.2719, 0.7183, 0.2661, 0.9596, 0.2996, 0.9618, 0.264, 0.9839, 0.2418, 0.9841, 0.302, 0.9618, 0.264, 0.9426, 0.2403, 0.9839, 0.2418, 0.8932, 0.8012, 0.8926, 0.7315, 0.9612, 0.7457, 0.9652, 0.8096, 0.8946, 0.9555, 0.9893, 0.9618, 0.953, 0.991, 0.8949, 0.9951, 0.4752, 0.9632, 0.5124, 0.9345, 0.5536, 0.9593, 0.5156, 0.9946, 0.6039, 0.6305, 0.6039, 0.7268, 0.5338, 0.7235, 0.5246, 0.6559, 0.4655, 0.7995, 0.4669, 0.7243, 0.5338, 0.7235, 0.528, 0.787, 0.8932, 0.8012, 0.9652, 0.8096, 0.9922, 0.8962, 0.894, 0.8973, 0.008845, 0.5606, 0.04841, 0.5346, 0.06009, 0.5535, 0.03076, 0.578, 0.4655, 0.7995, 0.528, 0.787, 0.517, 0.8729, 0.4395, 0.8992, 0.5124, 0.9345, 0.6039, 0.9346, 0.6039, 0.9583, 0.5536, 0.9593, 0.528, 0.787, 0.6039, 0.7671, 0.6039, 0.857, 0.517, 0.8729, 0.528, 0.787, 0.5338, 0.7235, 0.6039, 0.7268, 0.6039, 0.7671, 0.517, 0.8729, 0.6039, 0.857, 0.6039, 0.9346, 0.5124, 0.9345, 0.4395, 0.8992, 0.517, 0.8729, 0.5124, 0.9345, 0.4752, 0.9632, 0.894, 0.8973, 0.9922, 0.8962, 0.9893, 0.9618, 0.8946, 0.9555, 0.09818, 0.5955, 0.06138, 0.6316, 0.05149, 0.6116, 0.07909, 0.5874, 0.09788, 0.5553, 0.09795, 0.5799, 0.07909, 0.5874, 0.06009, 0.5535, 0.04841, 0.5346, 0.09782, 0.5352, 0.09788, 0.5553, 0.06009, 0.5535, 0.1913, 0.5994, 0.2314, 0.5983, 0.2318, 0.6191, 0.1725, 0.6203, 0.1913, 0.5994, 0.2086, 0.5638, 0.2305, 0.5601, 0.2314, 0.5983, 0.06009, 0.5535, 0.07909, 0.5874, 0.05149, 0.6116, 0.03076, 0.578, 0.06237, 0.3813, 0.09967, 0.3565, 0.06029, 0.339, 0.138, 0.2593, 0.1191, 0.2135, 0.08627, 0.2193, 0.09397, 0.2698, 0.09397, 0.2698, 0.08627, 0.2193, 0.04786, 0.2219, 0.05584, 0.2683, 0.1706, 0.2383, 0.1488, 0.1905, 0.1191, 0.2135, 0.138, 0.2593, 0.05584, 0.2683, 0.04786, 0.2219, 0.01338, 0.2234, 0.00729, 0.2758, 0.2025, 0.3011, 0.1946, 0.2798, 0.1519, 0.3113, 0.1582, 0.3327, 0.1113, 0.3423, 0.1073, 0.3172, 0.06127, 0.3071, 0.06029, 0.339, 0.1317, 0.3401, 0.1305, 0.317, 0.1073, 0.3172, 0.1113, 0.3423, 0.06029, 0.339, 0.06127, 0.3071, 0.006098, 0.3246, 0.01522, 0.3455, 0.1851, 0.2603, 0.1723, 0.2423, 0.1395, 0.263, 0.1444, 0.2952, 0.1038, 0.2993, 0.09461, 0.2739, 0.0565, 0.2721, 0.05587, 0.2935, 0.1305, 0.317, 0.1245, 0.2998, 0.1038, 0.2993, 0.1073, 0.3172, 0.1073, 0.3172, 0.1038, 0.2993, 0.05587, 0.2935, 0.06127, 0.3071, 0.1946, 0.2798, 0.1851, 0.2603, 0.1444, 0.2952, 0.1519, 0.3113, 0.05587, 0.2935, 0.0565, 0.2721, 0.006791, 0.2801, 0.01231, 0.3001, 0.1519, 0.3113, 0.1444, 0.2952, 0.1245, 0.2998, 0.1305, 0.317, 0.1444, 0.2952, 0.1395, 0.263, 0.1245, 0.2998, 0.1582, 0.3327, 0.1519, 0.3113, 0.1305, 0.317, 0.1317, 0.3401, 0.06127, 0.3071, 0.05587, 0.2935, 0.01231, 0.3001, 0.006098, 0.3246, 0.04567, 0.1878, 0.04786, 0.2219, 0.08627, 0.2193, 0.08307, 0.1857, 0.09967, 0.3565, 0.1261, 0.3569, 0.1113, 0.3423, 0.06029, 0.339, 0.09967, 0.3565, 0.06237, 0.3813, 0.1175, 0.383, 0.1261, 0.3569, 0.09461, 0.2739, 0.1038, 0.2993, 0.1245, 0.2998, 0.1395, 0.263, 0.09461, 0.2739, 0.1245, 0.2998, 0.05573, 0.1801, 0.09199, 0.1669, 0.08164, 0.1314, 0.04369, 0.1428, 0.04241, 0.009742, 0.05257, 0.03052, 0.06767, 0.01959, 0.05765, 0.004565, 0.04413, 0.08586, 0.05257, 0.03052, 0.02999, 0.02317, 0.005473, 0.09101, 0.07714, 0.1004, 0.06767, 0.01959, 0.05257, 0.03052, 0.04413, 0.08586, 0.1061, 0.09827, 0.08554, 0.01677, 0.06767, 0.01959, 0.07714, 0.1004, 0.143, 0.07599, 0.1013, 0.01942, 0.08554, 0.01677, 0.1061, 0.09827, 0.1543, 0.127, 0.143, 0.07599, 0.1061, 0.09827, 0.1176, 0.1314, 0.1176, 0.1314, 0.1061, 0.09827, 0.07714, 0.1004, 0.08164, 0.1314, 0.08164, 0.1314, 0.07714, 0.1004, 0.04413, 0.08586, 0.04369, 0.1428, 0.04369, 0.1428, 0.04413, 0.08586, 0.005473, 0.09101, 0.004601, 0.1444, 0.6101, 0.6077, 0.5416, 0.5942, 0.5433, 0.5367, 0.6074, 0.5121, 0.8673, 0.4674, 0.8787, 0.409, 0.9625, 0.4127, 0.9564, 0.4813, 0.4732, 0.4902, 0.466, 0.418, 0.5059, 0.4111, 0.52, 0.4722, 0.52, 0.4722, 0.5059, 0.4111, 0.5976, 0.3918, 0.6052, 0.4366, 0.5433, 0.5367, 0.52, 0.4722, 0.6052, 0.4366, 0.6074, 0.5121, 0.4888, 0.5546, 0.4732, 0.4902, 0.52, 0.4722, 0.5433, 0.5367, 0.8673, 0.5278, 0.8673, 0.4674, 0.9564, 0.4813, 0.9345, 0.5428, 0.2068, 0.03966, 0.1615, 0.07067, 0.1942, 0.1048, 0.2262, 0.059, 0.8019, 0.148, 0.7823, 0.02387, 0.7544, 0.02772, 0.7639, 0.14, 0.7219, 0.1436, 0.7263, 0.02849, 0.6863, 0.02292, 0.6628, 0.1512, 0.7639, 0.14, 0.7544, 0.02772, 0.7263, 0.02849, 0.7219, 0.1436, 0.9899, 0.1416, 0.9674, 0.01259, 0.9404, 0.01392, 0.9404, 0.1393, 0.8463, 0.137, 0.8723, 0.02334, 0.9073, 0.02102, 0.9134, 0.1253, 0.568, 0.1592, 0.5468, 0.05633, 0.5049, 0.0647, 0.4928, 0.1762, 0.4928, 0.1762, 0.5049, 0.0647, 0.4539, 0.04821, 0.4068, 0.1586, 0.6035, 0.1516, 0.5775, 0.04883, 0.5468, 0.05633, 0.568, 0.1592, 0.7183, 0.2661, 0.7176, 0.2136, 0.6643, 0.2023, 0.6629, 0.2484, 0.8019, 0.2465, 0.8009, 0.2, 0.7632, 0.2093, 0.7641, 0.2619, 0.5573, 0.02557, 0.5227, 0.01328, 0.5049, 0.0647, 0.5468, 0.05633, 0.9426, 0.2403, 0.9412, 0.2827, 0.9596, 0.2996, 0.9618, 0.264, 0.6189, 0.2401, 0.6035, 0.1516, 0.568, 0.1592, 0.5796, 0.2363, 0.488, 0.2468, 0.4887, 0.2352, 0.3857, 0.2324, 0.5811, 0.2468, 0.5796, 0.2363, 0.4887, 0.2352, 0.488, 0.2468, 0.8396, 0.2125, 0.8463, 0.137, 0.9134, 0.1253, 0.9218, 0.2125, 0.9867, 0.194, 0.9899, 0.1416, 0.9404, 0.1393, 0.9416, 0.1921, 0.7632, 0.2093, 0.7639, 0.14, 0.7219, 0.1436, 0.7176, 0.2136, 0.7176, 0.2136, 0.7219, 0.1436, 0.6628, 0.1512, 0.6643, 0.2023, 0.8009, 0.2, 0.8019, 0.148, 0.7639, 0.14, 0.7632, 0.2093, 0.3471, 0.06112, 0.3938, 0.0479, 0.3938, 0.01529, 0.3477, 0.009835, 0.2262, 0.059, 0.1942, 0.1048, 0.2243, 0.1187, 0.2525, 0.07022, 0.2787, 0.05974, 0.3339, 0.06109, 0.3347, 0.008602, 0.2802, 0.01765, 0.2243, 0.1187, 0.2714, 0.142, 0.2821, 0.1185, 0.2525, 0.07022, 0.2821, 0.1185, 0.3144, 0.1475, 0.3229, 0.1417, 0.3078, 0.1018, 0.2787, 0.05974, 0.3078, 0.1018, 0.3347, 0.1001, 0.3339, 0.06109, 0.2525, 0.07022, 0.2821, 0.1185, 0.3078, 0.1018, 0.2787, 0.05974, 0.3471, 0.06112, 0.3474, 0.09902, 0.3938, 0.09905, 0.3938, 0.0479, 0.3144, 0.1475, 0.3132, 0.1581, 0.3328, 0.1466, 0.3229, 0.1417, 0.3078, 0.1018, 0.3229, 0.1417, 0.3328, 0.1466, 0.3347, 0.1001, 0.3474, 0.09902, 0.3581, 0.148, 0.3827, 0.148, 0.3938, 0.09905, 0.2714, 0.142, 0.3132, 0.1581, 0.3144, 0.1475, 0.2821, 0.1185, 0.1844, 0.1732, 0.1933, 0.186, 0.2083, 0.1798, 0.2043, 0.1638, 0.2933, 0.2102, 0.2894, 0.2214, 0.3226, 0.2392, 0.329, 0.2265, 0.3174, 0.1766, 0.2933, 0.2102, 0.329, 0.2265, 0.3376, 0.1853, 0.2607, 0.1959, 0.2609, 0.1906, 0.2429, 0.1907, 0.2402, 0.2019, 0.1933, 0.186, 0.2061, 0.2189, 0.2402, 0.2019, 0.2083, 0.1798, 0.1768, 0.1892, 0.1885, 0.2289, 0.2061, 0.2189, 0.1933, 0.186, 0.2183, 0.2321, 0.2382, 0.2715, 0.2617, 0.259, 0.2471, 0.2202, 0.2402, 0.2019, 0.2471, 0.2202, 0.264, 0.2162, 0.2626, 0.2022, 0.2061, 0.2189, 0.2183, 0.2321, 0.2471, 0.2202, 0.2402, 0.2019, 0.1885, 0.2289, 0.1985, 0.2419, 0.2183, 0.2321, 0.2061, 0.2189, 0.2402, 0.2799, 0.2666, 0.2676, 0.2617, 0.259, 0.2382, 0.2715, 0.1985, 0.2419, 0.2368, 0.2791, 0.2382, 0.2715, 0.2183, 0.2321, 0.2894, 0.2214, 0.2762, 0.2611, 0.2977, 0.2702, 0.3226, 0.2392, 0.2471, 0.2202, 0.2617, 0.259, 0.2696, 0.2636, 0.264, 0.2162, 0.2374, 0.175, 0.2623, 0.1718, 0.2614, 0.1654, 0.2374, 0.1638, 0.2083, 0.1798, 0.2374, 0.175, 0.2374, 0.1638, 0.2043, 0.1638, 0.3174, 0.1766, 0.2866, 0.1878, 0.2878, 0.2034, 0.2933, 0.2102, 0.2402, 0.2019, 0.2429, 0.1907, 0.2374, 0.175, 0.2083, 0.1798, 0.2623, 0.1718, 0.2636, 0.1762, 0.2696, 0.1739, 0.2676, 0.1687, 0.2429, 0.1907, 0.2636, 0.1762, 0.2623, 0.1718, 0.2374, 0.175, 0.2609, 0.1906, 0.2692, 0.1788, 0.2636, 0.1762, 0.2429, 0.1907, 0.2866, 0.1878, 0.273, 0.2071, 0.2754, 0.2123, 0.2878, 0.2034, 0.2097, 0.643, 0.2182, 0.6932, 0.2954, 0.7265, 0.3312, 0.7068, 0.2623, 0.9734, 0.3446, 0.9268, 0.2858, 0.8881, 0.253, 0.9016, 0.2182, 0.6932, 0.2228, 0.7637, 0.2362, 0.7726, 0.2954, 0.7265, 0.2115, 0.7894, 0.1631, 0.764, 0.1775, 0.8129, 0.2135, 0.8087, 0.3446, 0.9268, 0.3771, 0.8391, 0.3226, 0.832, 0.2858, 0.8881, 0.09768, 0.7538, 0.09283, 0.77, 0.0778, 0.7537, 0.253, 0.9016, 0.1814, 0.9144, 0.1839, 0.9937, 0.2623, 0.9734, 0.2097, 0.643, 0.1563, 0.6349, 0.1795, 0.6965, 0.2182, 0.6932, 0.2954, 0.7265, 0.3189, 0.7746, 0.3689, 0.7636, 0.3312, 0.7068, 0.2858, 0.8881, 0.3226, 0.832, 0.2882, 0.8355, 0.1139, 0.6622, 0.1045, 0.7043, 0.02723, 0.7106, 0.03738, 0.6638, 0.2182, 0.6932, 0.1795, 0.6965, 0.1656, 0.7334, 0.2228, 0.7637, 0.2954, 0.7265, 0.2362, 0.7726, 0.2446, 0.793, 0.2885, 0.7888, 0.2317, 0.8153, 0.234, 0.7995, 0.2303, 0.7992, 0.2135, 0.8087, 0.2103, 0.8425, 0.253, 0.9016, 0.2858, 0.8881, 0.2882, 0.8355, 0.1705, 0.8414, 0.1814, 0.9144, 0.253, 0.9016, 0.2103, 0.8425, 0.3189, 0.7746, 0.3226, 0.832, 0.3771, 0.8391, 0.3689, 0.7636, 0.2115, 0.7894, 0.2294, 0.7942, 0.2295, 0.7845, 0.2228, 0.7637, 0.2882, 0.8355, 0.2317, 0.8153, 0.2135, 0.8087, 0.2103, 0.8425, 0.08395, 0.8173, 0.009137, 0.8171, 0.0197, 0.751, 0.0778, 0.7537, 0.2885, 0.7888, 0.2446, 0.793, 0.2317, 0.8153, 0.2882, 0.8355, 0.1775, 0.8129, 0.1705, 0.8414, 0.2103, 0.8425, 0.2135, 0.8087, 0.1656, 0.7334, 0.1631, 0.764, 0.2115, 0.7894, 0.2228, 0.7637, 0.1051, 0.9374, 0.02616, 0.9333, 0.01318, 0.8473, 0.08404, 0.8452, 0.08404, 0.8452, 0.01318, 0.8473, 0.009137, 0.8171, 0.08395, 0.8173, 0.0778, 0.7537, 0.0197, 0.751, 0.02723, 0.7106, 0.1045, 0.7043, 0.09768, 0.7538, 0.09283, 0.77, 0.08395, 0.8173, 0.0778, 0.7537, 0.2294, 0.7942, 0.2303, 0.7992, 0.234, 0.7995, 0.2348, 0.7953, 0.2295, 0.7845, 0.2294, 0.7942, 0.2348, 0.7953, 0.234, 0.7854, 0.2135, 0.8087, 0.2303, 0.7992, 0.2294, 0.7942, 0.2115, 0.7894, 0.2446, 0.793, 0.2348, 0.7953, 0.234, 0.7995, 0.2317, 0.8153, 0.2362, 0.7726, 0.234, 0.7854, 0.2348, 0.7953, 0.2446, 0.793, 0.2228, 0.7637, 0.2295, 0.7845, 0.234, 0.7854, 0.2362, 0.7726, 0.2885, 0.7888, 0.2882, 0.8355, 0.3226, 0.832, 0.3189, 0.7746, 0.3189, 0.7746, 0.2954, 0.7265, 0.2885, 0.7888, 0.7641, 0.2619, 0.7632, 0.2093, 0.7435, 0.241, 0.7417, 0.2719, 0.9839, 0.2418, 0.9867, 0.194, 0.9416, 0.1921, 0.9426, 0.2403, 0.7632, 0.2093, 0.7176, 0.2136, 0.7435, 0.241, 0.7176, 0.2136, 0.7183, 0.2661, 0.7417, 0.2719, 0.7435, 0.241, 0.9596, 0.2996, 0.9841, 0.302, 0.9839, 0.2418, 0.9618, 0.264, 0.9618, 0.264, 0.9839, 0.2418, 0.9426, 0.2403, 0.6101, 0.3915, 0.5976, 0.3918, 0.5898, 0.2872, 0.6118, 0.2865, 0.0565, 0.2721, 0.006791, 0.2801, 0.007372, 0.2751, 0.05574, 0.2677, 0.1723, 0.2423, 0.1395, 0.263, 0.1377, 0.2586, 0.1703, 0.2377, 0.09461, 0.2739, 0.0565, 0.2721, 0.05574, 0.2677, 0.09387, 0.2691, 0.1395, 0.263, 0.09461, 0.2739, 0.09387, 0.2691, 0.1377, 0.2586, 0.0565, 0.2721, 0.05584, 0.2683, 0.00729, 0.2758, 0.006791, 0.2801, 0.1723, 0.2423, 0.1706, 0.2383, 0.138, 0.2593, 0.1395, 0.263, 0.09461, 0.2739, 0.09397, 0.2698, 0.05584, 0.2683, 0.0565, 0.2721, 0.1395, 0.263, 0.138, 0.2593, 0.09397, 0.2698, 0.09461, 0.2739, 0.5796, 0.2368, 0.6189, 0.2401, 0.5811, 0.2468, 0.4885, 0.2388, 0.3857, 0.2324, 0.4068, 0.1586, 0.4928, 0.1762, 0.5796, 0.2368, 0.4885, 0.2388, 0.4928, 0.1762, 0.568, 0.1592, 0.5796, 0.2363, 0.5811, 0.2468, 0.6189, 0.2401, 0.3857, 0.2324, 0.4887, 0.2352, 0.4928, 0.1762, 0.4068, 0.1586, 0.4887, 0.2352, 0.5796, 0.2363, 0.568, 0.1592, 0.4928, 0.1762])
me_cube_001.materials.append(mat_texture)
me_cube_001.use_remesh_fix_poles = True
me_cube_001.use_remesh_preserve_attributes = False
me_cube_001.use_mirror_x = True
me_cube_001.use_paint_bone_selection = False
me_cube_001.use_paint_mask = True
me_cube_001.update()
arm_armature_001 = bpy.data.armatures.new('Armature.001')  # bones are not reproduced

# ---- objects
ob_cube = bpy.data.objects.new('Cube', me_cube_001)
ob_armature = bpy.data.objects.new('Armature', arm_armature_001)

# ---- transforms, parenting, visibility, modifiers, constraints
ob_cube.parent = ob_armature
ob_cube.location = (0.0, 0.0, 0.0)
ob_cube.scale = (0.174, 0.174, 0.174)
ob_cube.show_in_front = True
ob_cube.lineart.crease_threshold = 0.0
ob_cube.use_mesh_mirror_x = True
_vg = ob_cube.vertex_groups.new(name='Hip')
for _i, _w in zip([50, 51, 52, 53, 54, 55, 56, 57, 216, 217, 218, 219, 220, 221, 222, 223, 224, 225, 226, 227, 340, 341, 342, 343], [1.0, 1.0, 1.0, 1.0, 1.0, 1.0, 1.0, 1.0, 1.0, 1.0, 1.0, 1.0, 1.0, 1.0, 1.0, 1.0, 1.0, 1.0, 1.0, 1.0, 0.8878, 0.8862, 0.8811, 0.837]): _vg.add([_i], _w, 'REPLACE')
_vg = ob_cube.vertex_groups.new(name='Chest')
_vg.add([0, 1, 2, 3, 4, 5, 6, 7, 8, 9, 152, 153, 154, 155, 156, 157, 158, 159, 160, 161, 162, 163, 164, 165, 166, 167, 168, 169, 170, 171], 1.0, 'REPLACE')
_vg = ob_cube.vertex_groups.new(name='Neck')
_vg.add([3, 5, 10, 11, 12, 13, 157, 159, 161, 163, 172, 173, 174, 175, 176, 177, 178, 179], 1.0, 'REPLACE')
_vg = ob_cube.vertex_groups.new(name='Head')
_vg.add([114, 115, 116, 117, 118, 119, 120, 121, 122, 123, 124, 125, 126, 127, 128, 129, 130, 131, 132, 133, 134, 135, 136, 137, 138, 139, 140, 141, 142, 143, 144, 284, 285, 286, 287, 288, 289, 290, 291, 292, 293, 294, 295, 296, 297, 298, 299, 300, 301, 302, 303, 304, 305, 306, 307, 308, 309, 310, 311, 312, 313, 314, 315, 316, 317, 318, 319, 320, 321, 322, 323, 324], 1.0, 'REPLACE')
_vg = ob_cube.vertex_groups.new(name='UpperArm.L')
_vg.add([14, 15, 16, 17, 18, 19, 20, 21, 22, 23, 24, 25, 26, 27, 28, 29, 30, 31, 32, 33, 34, 35, 36, 37, 332, 333, 334, 335], 1.0, 'REPLACE')
_vg = ob_cube.vertex_groups.new(name='LowerArm.L')
_vg.add([38, 39, 40, 41, 42, 43, 44, 45, 46, 47, 48, 49], 1.0, 'REPLACE')
_vg = ob_cube.vertex_groups.new(name='Hand.L')
_vg.add([90, 91, 92, 93, 94, 95, 96, 97, 98, 99, 100, 101, 102, 103, 104, 105, 106, 107, 108, 109, 110, 111, 112, 113], 1.0, 'REPLACE')
_vg = ob_cube.vertex_groups.new(name='UpperArm.R')
_vg.add([180, 181, 182, 183, 184, 185, 186, 187, 188, 189, 190, 191, 192, 193, 194, 195, 196, 197, 198, 199, 200, 201, 202, 203, 336, 337, 338, 339], 1.0, 'REPLACE')
_vg = ob_cube.vertex_groups.new(name='LowerArm.R')
_vg.add([204, 205, 206, 207, 208, 209, 210, 211, 212, 213, 214, 215], 1.0, 'REPLACE')
_vg = ob_cube.vertex_groups.new(name='Hand.R')
_vg.add([260, 261, 262, 263, 264, 265, 266, 267, 268, 269, 270, 271, 272, 273, 274, 275, 276, 277, 278, 279, 280, 281, 282, 283], 1.0, 'REPLACE')
_vg = ob_cube.vertex_groups.new(name='UpperLeg.L')
_vg.add([52, 53, 56, 57, 62, 63, 64, 65, 70, 71, 72, 73, 340, 341], 1.0, 'REPLACE')
_vg = ob_cube.vertex_groups.new(name='LowerLeg.L')
_vg.add([58, 59, 60, 61, 66, 67, 68, 69, 74, 75, 76, 77, 145, 146, 147, 148, 149, 150, 151], 1.0, 'REPLACE')
_vg = ob_cube.vertex_groups.new(name='Foot.L')
_vg.add([58, 59, 60, 61, 78, 79, 80, 81, 82, 83, 84, 85, 86, 87, 88, 89], 1.0, 'REPLACE')
_vg = ob_cube.vertex_groups.new(name='UpperLeg.R')
_vg.add([220, 221, 226, 227, 232, 233, 234, 235, 240, 241, 242, 243, 342, 343], 1.0, 'REPLACE')
_vg = ob_cube.vertex_groups.new(name='LowerLeg.R')
_vg.add([228, 229, 230, 231, 236, 237, 238, 239, 244, 245, 246, 247, 325, 326, 327, 328, 329, 330, 331], 1.0, 'REPLACE')
_vg = ob_cube.vertex_groups.new(name='Foot.R')
_vg.add([228, 229, 230, 231, 248, 249, 250, 251, 252, 253, 254, 255, 256, 257, 258, 259], 1.0, 'REPLACE')
_m = ob_cube.modifiers.new('Armature', 'ARMATURE')
_m.object = ob_armature
ob_armature.location = (0.0, 0.0, 0.0)
ob_armature.show_in_front = True
ob_armature.lineart.crease_threshold = 0.0

# ---- collection membership
col_collection.objects.link(ob_cube)
col_collection.objects.link(ob_armature)

# ---- scene / render settings (as saved in the file)
scene.frame_start = 1; scene.frame_end = 250; scene.frame_set(1)
scene.render.engine = 'CYCLES'
scene.cycles.use_denoising = False
scene.cycles.samples = 128
scene.cycles.sampling_pattern = 'TABULATED_SOBOL'
scene.cycles.use_adaptive_sampling = False
scene.cycles.use_light_tree = False
scene.cycles.bake_type = 'DIFFUSE'
scene.view_settings.view_transform = 'Filmic'
bpy.context.view_layer.update()

# ---- added for rendering (the .blend has no active camera and no usable light): camera, sun
cam_auto = bpy.data.cameras.new('AutoCamera')
cam_auto.lens = 50.0
cam_auto.sensor_width = 36.0
cam_auto.clip_end = 1000.0
ob_auto_camera = bpy.data.objects.new('AutoCamera', cam_auto)
scene.collection.objects.link(ob_auto_camera)
ob_auto_camera.location = (2.07241, -2.52225, 2.53372)
ob_auto_camera.rotation_euler = (1.09748, -7.21219e-08, 0.694738)
scene.camera = ob_auto_camera
light_auto_sun = bpy.data.lights.new('AutoSun', 'SUN')
light_auto_sun.energy = 3.0
light_auto_sun.angle = 0.0523599
ob_auto_sun = bpy.data.objects.new('AutoSun', light_auto_sun)
scene.collection.objects.link(ob_auto_sun)
ob_auto_sun.rotation_euler = (0.872665, 0.174533, 0.523599)
bpy.context.view_layer.update()
